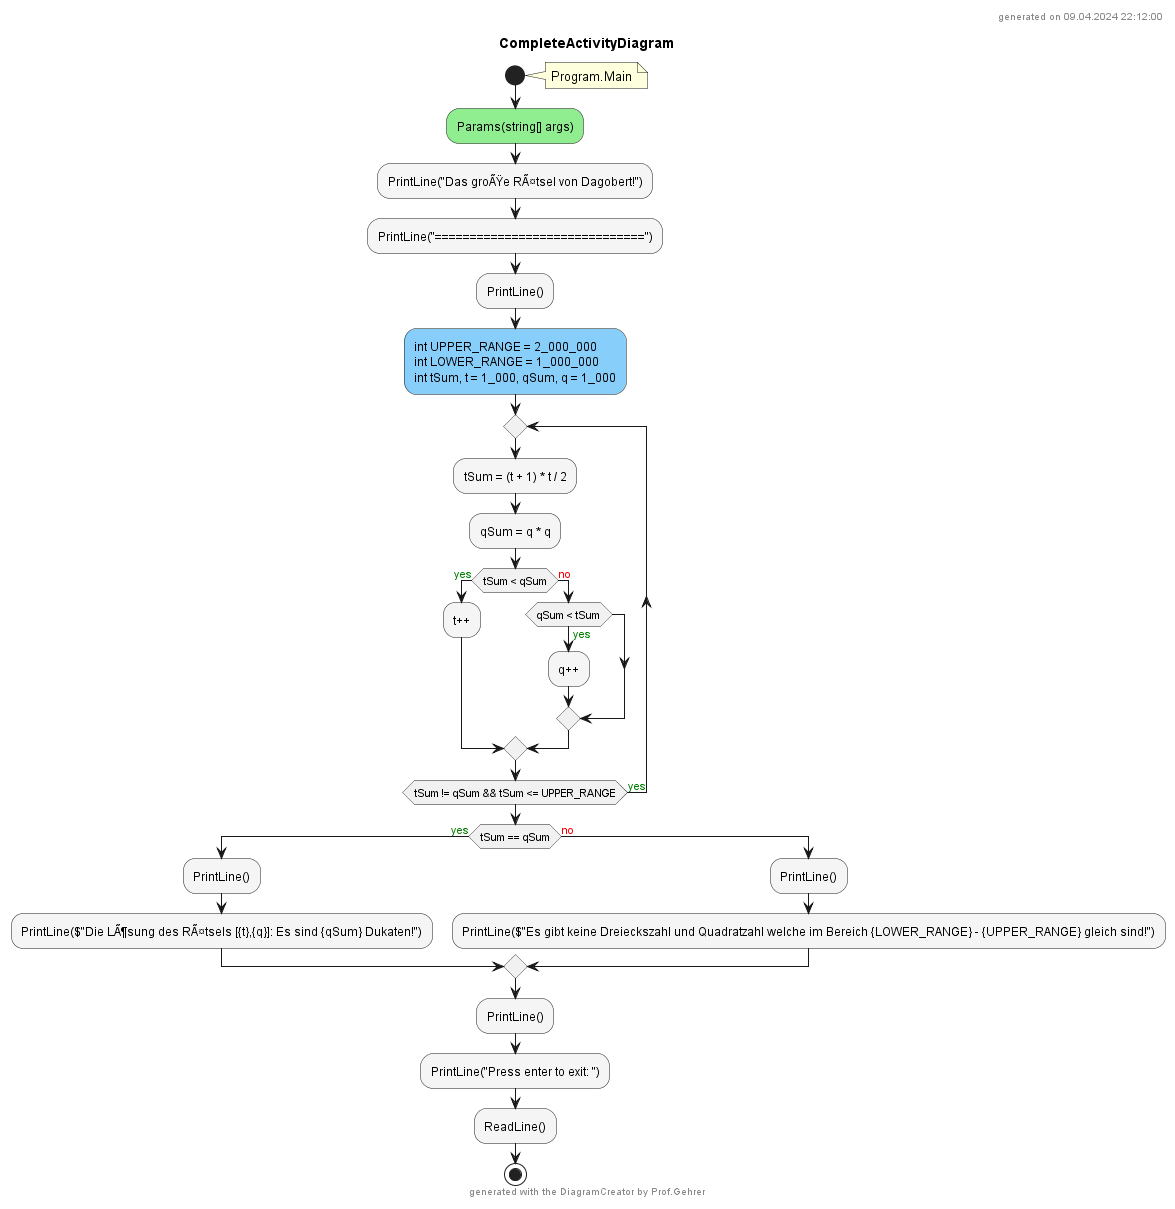

The diagram above was rendered by PlantUML. Its source (embedded in the PNG):
@startuml CompleteActivityDiagram
header
generated on 09.04.2024 22:12:00
end header
title CompleteActivityDiagram
start
note right:  Program.Main
#LightGreen:Params(string[] args);
#WhiteSmoke:PrintLine("Das groÃŸe RÃ¤tsel von Dagobert!");
#WhiteSmoke:PrintLine("==============================");
#WhiteSmoke:PrintLine();
#LightSkyBlue:int UPPER_RANGE = 2_000_000\nint LOWER_RANGE = 1_000_000\nint tSum, t = 1_000, qSum, q = 1_000;
repeat
        #WhiteSmoke:tSum = (t + 1) * t / 2;
        #WhiteSmoke:qSum = q * q;
        if (tSum < qSum) then (<color:green>yes)
                #WhiteSmoke:t++;
            else (<color:red>no)
                if (qSum < tSum) then (<color:green>yes)
                        #WhiteSmoke:q++;
                endif
        endif
repeat while (tSum != qSum && tSum <= UPPER_RANGE) is (<color:green>yes)
if (tSum == qSum) then (<color:green>yes)
        #WhiteSmoke:PrintLine();
        #WhiteSmoke:PrintLine($"Die LÃ¶sung des RÃ¤tsels [{t},{q}]: Es sind {qSum} Dukaten!");
    else (<color:red>no)
            #WhiteSmoke:PrintLine();
            #WhiteSmoke:PrintLine($"Es gibt keine Dreieckszahl und Quadratzahl welche im Bereich {LOWER_RANGE} - {UPPER_RANGE} gleich sind!");
endif
#WhiteSmoke:PrintLine();
#WhiteSmoke:PrintLine("Press enter to exit: ");
#WhiteSmoke:ReadLine();
stop
footer
generated with the DiagramCreator by Prof.Gehrer
end footer
@enduml